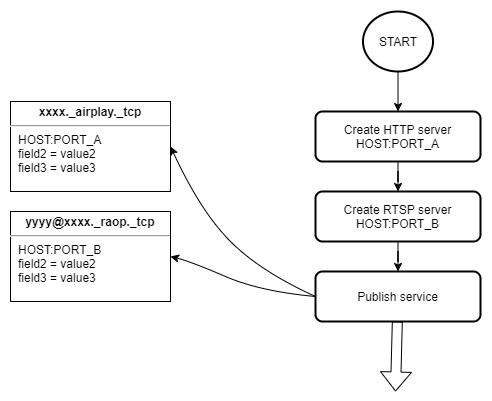

The diagram above was exported from draw.io. Its source (the exported page's mxGraphModel, read from the mxfile embedded in the PNG):
<mxGraphModel dx="1422" dy="794" grid="1" gridSize="10" guides="1" tooltips="1" connect="1" arrows="1" fold="1" page="1" pageScale="1" pageWidth="1920" pageHeight="1200" math="0" shadow="0">
  <root>
    <mxCell id="0" />
    <mxCell id="1" parent="0" />
    <mxCell id="LSOCL_6jHyC52aENodgu-10" value="" style="edgeStyle=orthogonalEdgeStyle;rounded=0;orthogonalLoop=1;jettySize=auto;html=1;" edge="1" parent="1" source="LSOCL_6jHyC52aENodgu-1" target="LSOCL_6jHyC52aENodgu-2">
      <mxGeometry relative="1" as="geometry" />
    </mxCell>
    <mxCell id="LSOCL_6jHyC52aENodgu-1" value="START" style="strokeWidth=2;html=1;shape=mxgraph.flowchart.start_2;whiteSpace=wrap;" vertex="1" parent="1">
      <mxGeometry x="842.5" y="200" width="70" height="60" as="geometry" />
    </mxCell>
    <mxCell id="LSOCL_6jHyC52aENodgu-12" value="" style="edgeStyle=orthogonalEdgeStyle;rounded=0;orthogonalLoop=1;jettySize=auto;html=1;" edge="1" parent="1" source="LSOCL_6jHyC52aENodgu-2" target="LSOCL_6jHyC52aENodgu-3">
      <mxGeometry relative="1" as="geometry" />
    </mxCell>
    <mxCell id="LSOCL_6jHyC52aENodgu-2" value="Create HTTP server&lt;br&gt;HOST:PORT_A" style="rounded=1;whiteSpace=wrap;html=1;absoluteArcSize=1;arcSize=14;strokeWidth=2;" vertex="1" parent="1">
      <mxGeometry x="795" y="300" width="165" height="50" as="geometry" />
    </mxCell>
    <mxCell id="LSOCL_6jHyC52aENodgu-13" value="" style="edgeStyle=orthogonalEdgeStyle;rounded=0;orthogonalLoop=1;jettySize=auto;html=1;" edge="1" parent="1" source="LSOCL_6jHyC52aENodgu-3" target="LSOCL_6jHyC52aENodgu-4">
      <mxGeometry relative="1" as="geometry" />
    </mxCell>
    <mxCell id="LSOCL_6jHyC52aENodgu-3" value="Create RTSP server&lt;br&gt;HOST:PORT_B" style="rounded=1;whiteSpace=wrap;html=1;absoluteArcSize=1;arcSize=14;strokeWidth=2;" vertex="1" parent="1">
      <mxGeometry x="795" y="380" width="165" height="50" as="geometry" />
    </mxCell>
    <mxCell id="LSOCL_6jHyC52aENodgu-4" value="Publish service" style="rounded=1;whiteSpace=wrap;html=1;absoluteArcSize=1;arcSize=14;strokeWidth=2;" vertex="1" parent="1">
      <mxGeometry x="795" y="460" width="165" height="50" as="geometry" />
    </mxCell>
    <mxCell id="LSOCL_6jHyC52aENodgu-5" value="&lt;p style=&quot;margin: 4px 0px 0px ; text-align: center&quot;&gt;&lt;b&gt;xxxx._airplay._tcp&lt;/b&gt;&lt;/p&gt;&lt;hr&gt;&lt;p style=&quot;margin: 0px ; margin-left: 8px&quot;&gt;HOST:PORT_A&lt;br&gt;field2 = value2&lt;br&gt;field3 = value3&lt;/p&gt;" style="verticalAlign=top;align=left;overflow=fill;fontSize=12;fontFamily=Helvetica;html=1;" vertex="1" parent="1">
      <mxGeometry x="490" y="290" width="160" height="90" as="geometry" />
    </mxCell>
    <mxCell id="LSOCL_6jHyC52aENodgu-6" value="&lt;p style=&quot;margin: 4px 0px 0px ; text-align: center&quot;&gt;&lt;b&gt;yyyy@xxxx._raop._tcp&lt;/b&gt;&lt;/p&gt;&lt;hr&gt;&lt;p style=&quot;margin: 0px ; margin-left: 8px&quot;&gt;HOST:PORT_B&lt;br&gt;field2 = value2&lt;br&gt;field3 = value3&lt;/p&gt;" style="verticalAlign=top;align=left;overflow=fill;fontSize=12;fontFamily=Helvetica;html=1;" vertex="1" parent="1">
      <mxGeometry x="490" y="400" width="160" height="90" as="geometry" />
    </mxCell>
    <mxCell id="LSOCL_6jHyC52aENodgu-7" value="" style="curved=1;endArrow=classic;html=1;exitX=0;exitY=0.5;exitDx=0;exitDy=0;entryX=1;entryY=0.5;entryDx=0;entryDy=0;" edge="1" parent="1" source="LSOCL_6jHyC52aENodgu-4" target="LSOCL_6jHyC52aENodgu-5">
      <mxGeometry width="50" height="50" relative="1" as="geometry">
        <mxPoint x="450" y="480" as="sourcePoint" />
        <mxPoint x="500" y="430" as="targetPoint" />
        <Array as="points">
          <mxPoint x="740" y="460" />
          <mxPoint x="680" y="400" />
        </Array>
      </mxGeometry>
    </mxCell>
    <mxCell id="LSOCL_6jHyC52aENodgu-8" value="" style="curved=1;endArrow=classic;html=1;entryX=1;entryY=0.5;entryDx=0;entryDy=0;exitX=0;exitY=0.5;exitDx=0;exitDy=0;" edge="1" parent="1" source="LSOCL_6jHyC52aENodgu-4" target="LSOCL_6jHyC52aENodgu-6">
      <mxGeometry width="50" height="50" relative="1" as="geometry">
        <mxPoint x="750" y="485" as="sourcePoint" />
        <mxPoint x="660" y="710" as="targetPoint" />
        <Array as="points">
          <mxPoint x="740" y="480" />
          <mxPoint x="670" y="450" />
        </Array>
      </mxGeometry>
    </mxCell>
    <mxCell id="LSOCL_6jHyC52aENodgu-14" value="" style="shape=flexArrow;endArrow=classic;html=1;" edge="1" parent="1" source="LSOCL_6jHyC52aENodgu-4">
      <mxGeometry width="50" height="50" relative="1" as="geometry">
        <mxPoint x="730" y="530" as="sourcePoint" />
        <mxPoint x="875" y="580" as="targetPoint" />
      </mxGeometry>
    </mxCell>
  </root>
</mxGraphModel>